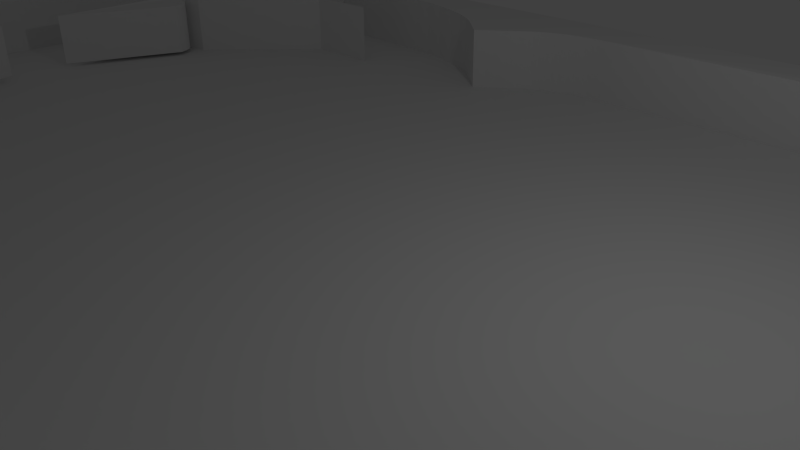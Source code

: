 # Source: pinballtablewip.blend  (saved by Blender 2.76.0; exported with 4.5.12 LTS)
import bpy
from mathutils import Matrix  # noqa: F401  (used for matrix-valued properties, if any)

bpy.ops.wm.read_factory_settings(use_empty=True)
scene = bpy.context.scene
scene.name = 'Scene'

# ---- collections
col_collection_1 = bpy.data.collections.new('Collection 1'); scene.collection.children.link(col_collection_1)

# ---- materials (node trees are filled in below, after node groups)
mat_material_005 = bpy.data.materials.new('Material.005')
mat_material_005.alpha_threshold = 0.0
mat_material_005.use_transparent_shadow = False
mat_material_005.roughness = 0.5
mat_material_004 = bpy.data.materials.new('Material.004')
mat_material_004.alpha_threshold = 0.0
mat_material_004.use_transparent_shadow = False
mat_material_004.roughness = 0.5
mat_material_003 = bpy.data.materials.new('Material.003')
mat_material_003.alpha_threshold = 0.0
mat_material_003.use_transparent_shadow = False
mat_material_003.roughness = 0.5
mat_material_002 = bpy.data.materials.new('Material.002')
mat_material_002.alpha_threshold = 0.0
mat_material_002.use_transparent_shadow = False
mat_material_002.roughness = 0.5
mat_material = bpy.data.materials.new('Material')
mat_material.alpha_threshold = 0.0
mat_material.use_transparent_shadow = False
mat_material.roughness = 0.5

# ---- material node trees

# ---- world
world_world = bpy.data.worlds.new('World'); scene.world = world_world
world_world.color = (0.05088, 0.05088, 0.05088)
world_world.use_sun_shadow = False
world_world.sun_shadow_jitter_overblur = 0.0
world_world.cycles.sampling_method = 'MANUAL'
world_world.cycles.sample_map_resolution = 256

# ---- cameras
cam_camera = bpy.data.cameras.new('Camera')
cam_camera.clip_end = 100.0
cam_camera.lens = 35.0
cam_camera.sensor_width = 32.0
cam_camera.sensor_height = 18.0
cam_camera.ortho_scale = 7.314
cam_camera.dof.focus_distance = 0.0
cam_camera.dof.aperture_fstop = 128.0

# ---- lights
light_lamp = bpy.data.lights.new('Lamp', 'POINT')
light_lamp.transmission_factor = 0.0
light_lamp.cutoff_distance = 30.0
light_lamp.energy = 100.0
light_lamp.shadow_buffer_clip_start = 1.001
light_lamp.shadow_soft_size = 0.1
light_lamp.shadow_maximum_resolution = 0.006
light_lamp.use_absolute_resolution = True
light_lamp.cycles.use_multiple_importance_sampling = False

# ---- meshes
me_cube_008 = bpy.data.meshes.new('Cube.008')
me_cube_008.from_pydata([(-3.649, -3.087, -1.004), (-3.649, -3.087, 0.9959), (-0.5377, 0.5377, -1.0), (-0.5377, 0.5377, 1.0), (0.2677, -0.8524, -0.9272), (0.2677, -0.8524, 1.073), (-0.4472, 0.5567, -1.0), (0.5567, -0.4472, -1.0), (-0.1712, 0.5841, -1.0), (0.07767, 0.5466, -1.0), (0.2868, 0.4458, -1.0), (0.4458, 0.2868, -1.0), (0.5466, 0.07767, -1.0), (0.5841, -0.1712, -1.0), (0.5567, -0.4472, 1.0), (-0.4472, 0.5567, 1.0), (0.5841, -0.1712, 1.0), (0.5466, 0.07767, 1.0), (0.4458, 0.2868, 1.0), (0.2868, 0.4458, 1.0), (0.07767, 0.5466, 1.0), (-0.1712, 0.5841, 1.0)], [], [(1, 3, 2, 0), (0, 2, 6, 8, 9, 10, 11, 12, 13, 7, 4), (3, 15, 6, 2), (5, 1, 0, 4), (5, 14, 16, 17, 18, 19, 20, 21, 15, 3, 1), (14, 7, 13, 16), (16, 13, 12, 17), (17, 12, 11, 18), (18, 11, 10, 19), (19, 10, 9, 20), (20, 9, 8, 21), (21, 8, 6, 15), (14, 5, 4, 7)])
me_cube_008.use_remesh_preserve_volume = False
me_cube_008.use_remesh_preserve_attributes = False
me_cube_008.use_mirror_vertex_groups = False
me_cube_008.update()
me_cube_005 = bpy.data.meshes.new('Cube.005')
me_cube_005.from_pydata([(-3.649, -3.087, -1.004), (-3.649, -3.087, 0.9959), (-0.5377, 0.5377, -1.0), (-0.5377, 0.5377, 1.0), (0.2677, -0.8524, -0.9272), (0.2677, -0.8524, 1.073), (-0.4472, 0.5567, -1.0), (0.5567, -0.4472, -1.0), (-0.1712, 0.5841, -1.0), (0.07767, 0.5466, -1.0), (0.2868, 0.4458, -1.0), (0.4458, 0.2868, -1.0), (0.5466, 0.07767, -1.0), (0.5841, -0.1712, -1.0), (0.5567, -0.4472, 1.0), (-0.4472, 0.5567, 1.0), (0.5841, -0.1712, 1.0), (0.5466, 0.07767, 1.0), (0.4458, 0.2868, 1.0), (0.2868, 0.4458, 1.0), (0.07767, 0.5466, 1.0), (-0.1712, 0.5841, 1.0)], [], [(1, 3, 2, 0), (0, 2, 6, 8, 9, 10, 11, 12, 13, 7, 4), (3, 15, 6, 2), (5, 1, 0, 4), (5, 14, 16, 17, 18, 19, 20, 21, 15, 3, 1), (14, 7, 13, 16), (16, 13, 12, 17), (17, 12, 11, 18), (18, 11, 10, 19), (19, 10, 9, 20), (20, 9, 8, 21), (21, 8, 6, 15), (14, 5, 4, 7)])
me_cube_005.use_remesh_preserve_volume = False
me_cube_005.use_remesh_preserve_attributes = False
me_cube_005.use_mirror_vertex_groups = False
me_cube_005.update()
me_cube_003 = bpy.data.meshes.new('Cube.003')
me_cube_003.from_pydata([(0.2707, 0.6987, -1.002), (0.2255, 0.7004, 0.9976), (0.3294, 3.88, -1.0), (0.3294, 3.879, 1.0), (1.257, 4.997, -1.0), (1.257, 4.997, 1.0), (-0.06922, 2.897, -1.002), (0.3294, 3.88, -1.0), (0.3294, 3.879, 1.0), (-0.07603, 2.9, 0.9978), (0.4799, 1.121, -0.9976), (0.2707, 0.6987, -1.002), (0.2255, 0.7004, 0.9976), (0.4347, 1.123, 1.002)], [], [(12, 13, 3, 8, 9, 1), (1, 9, 6, 0), (0, 6, 7, 2, 10, 11), (3, 13, 10, 2), (3, 2, 4, 5), (8, 7, 6, 9), (8, 3, 2, 7), (12, 11, 10, 13), (12, 1, 0, 11)])
me_cube_003.materials.append(mat_material_005)
me_cube_003.use_remesh_preserve_volume = False
me_cube_003.use_remesh_preserve_attributes = False
me_cube_003.use_mirror_vertex_groups = False
me_cube_003.update()
me_cube = bpy.data.meshes.new('Cube')
me_cube.from_pydata([(0.2627, 0.7096, -1.0), (0.2627, 0.7096, 1.0), (0.3308, 3.881, -1.0), (0.3308, 3.881, 1.0), (1.257, 4.997, -1.0), (1.257, 4.997, 1.0), (-0.0622, 2.904, -1.0), (0.3308, 3.881, -1.0), (0.3308, 3.881, 1.0), (-0.0622, 2.904, 1.0), (0.4796, 1.139, -1.0), (0.2627, 0.7096, -1.0), (0.2627, 0.7096, 1.0), (0.4796, 1.139, 1.0)], [], [(12, 13, 3, 8, 9, 1), (1, 9, 6, 0), (0, 6, 7, 2, 10, 11), (3, 13, 10, 2), (3, 2, 4, 5), (8, 7, 6, 9), (8, 3, 2, 7), (12, 11, 10, 13), (12, 1, 0, 11)])
me_cube.materials.append(mat_material_004)
me_cube.use_remesh_preserve_volume = False
me_cube.use_remesh_preserve_attributes = False
me_cube.use_mirror_vertex_groups = False
me_cube.update()
me_cube_002 = bpy.data.meshes.new('Cube.002')
me_cube_002.from_pydata([(-1.0, -1.0, -1.0), (-1.0, -1.0, 1.0), (-1.0, 3.0, -1.0), (-1.0, 3.0, 1.0), (3.0, -1.0, -1.0), (3.0, -1.0, 1.0), (-0.8939, 3.0, -1.0), (3.0, -0.8939, -1.0), (3.0, -0.8939, 1.0), (-0.8939, 3.0, 1.0), (2.39, -0.5472, 1.048), (-0.621, 2.504, 1.041), (1.991, -0.295, 1.075), (1.567, 0.02239, 1.094), (1.133, 0.3929, 1.106), (0.7057, 0.8023, 1.109), (0.3021, 1.235, 1.103), (-0.06259, 1.674, 1.09), (-0.3743, 2.102, 1.069), (-0.621, 2.504, -0.9595), (2.39, -0.5472, -0.9521), (-0.3743, 2.102, -0.9313), (-0.06259, 1.674, -0.91), (0.3021, 1.235, -0.8965), (0.7057, 0.8023, -0.8913), (1.133, 0.3929, -0.8945), (1.567, 0.02239, -0.906), (1.991, -0.295, -0.9255)], [], [(1, 3, 2, 0), (3, 9, 6, 2), (5, 1, 0, 4), (11, 19, 6, 9), (0, 2, 6, 19, 21, 22, 23, 24, 25, 26, 27, 20, 7, 4), (8, 5, 4, 7), (5, 8, 10, 12, 13, 14, 15, 16, 17, 18, 11, 9, 3, 1), (19, 11, 18, 21), (21, 18, 17, 22), (22, 17, 16, 23), (23, 16, 15, 24), (24, 15, 14, 25), (25, 14, 13, 26), (26, 13, 12, 27), (27, 12, 10, 20), (8, 7, 20, 10)])
me_cube_002.materials.append(mat_material_003)
me_cube_002.use_remesh_preserve_volume = False
me_cube_002.use_remesh_preserve_attributes = False
me_cube_002.use_mirror_vertex_groups = False
me_cube_002.update()
me_cube_001 = bpy.data.meshes.new('Cube.001')
me_cube_001.from_pydata([(-1.0, -1.0, -1.0), (-1.0, -1.0, 1.0), (-1.0, 3.0, -1.0), (-1.0, 3.0, 1.0), (3.0, -1.0, -1.0), (3.0, -1.0, 1.0), (-0.8939, 3.0, -1.0), (3.0, -0.8939, -1.0), (3.0, -0.8939, 1.0), (-0.8939, 3.0, 1.0), (2.39, -0.5472, 1.048), (-0.621, 2.504, 1.041), (1.991, -0.295, 1.075), (1.567, 0.02239, 1.094), (1.133, 0.3929, 1.106), (0.7057, 0.8023, 1.109), (0.3021, 1.235, 1.103), (-0.06259, 1.674, 1.09), (-0.3743, 2.102, 1.069), (-0.621, 2.504, -0.9595), (2.39, -0.5472, -0.9521), (-0.3743, 2.102, -0.9313), (-0.06259, 1.674, -0.91), (0.3021, 1.235, -0.8965), (0.7057, 0.8023, -0.8913), (1.133, 0.3929, -0.8945), (1.567, 0.02239, -0.906), (1.991, -0.295, -0.9255)], [], [(1, 3, 2, 0), (3, 9, 6, 2), (5, 1, 0, 4), (11, 19, 6, 9), (0, 2, 6, 19, 21, 22, 23, 24, 25, 26, 27, 20, 7, 4), (8, 5, 4, 7), (5, 8, 10, 12, 13, 14, 15, 16, 17, 18, 11, 9, 3, 1), (19, 11, 18, 21), (21, 18, 17, 22), (22, 17, 16, 23), (23, 16, 15, 24), (24, 15, 14, 25), (25, 14, 13, 26), (26, 13, 12, 27), (27, 12, 10, 20), (8, 7, 20, 10)])
me_cube_001.materials.append(mat_material_002)
me_cube_001.use_remesh_preserve_volume = False
me_cube_001.use_remesh_preserve_attributes = False
me_cube_001.use_mirror_vertex_groups = False
me_cube_001.update()
me_cube_006 = bpy.data.meshes.new('Cube.006')
me_cube_006.from_pydata([(-1.0, -1.0, -1.0), (-1.0, -1.0, 1.0), (-1.0, 1.0, -1.0), (-1.0, 1.0, 1.0), (1.0, -1.0, -1.0), (1.0, -1.0, 1.0), (0.9983, 1.043, -1.0), (0.9982, 1.045, 1.0), (-1.0, -1.0, 1.0), (-1.0, 1.0, 1.0), (0.9982, 1.045, 1.0), (1.0, -1.0, 1.0), (-0.9326, -0.9326, 1.0), (-0.9326, 0.9326, 1.0), (-0.9326, -0.9326, -0.03452), (-0.9326, 0.9326, -0.03452), (0.9325, -0.327, 1.0), (0.4192, -0.9326, 1.0), (0.9299, -0.3911, 1.0), (0.9215, -0.4575, 1.0), (0.9074, -0.5242, 1.0), (0.888, -0.5893, 1.0), (0.8634, -0.6507, 1.0), (0.8341, -0.7062, 1.0), (0.8004, -0.7538, 1.0), (0.7626, -0.7959, 1.0), (0.7209, -0.8327, 1.0), (0.6759, -0.8636, 1.0), (0.628, -0.8883, 1.0), (0.5778, -0.9075, 1.0), (0.5259, -0.9214, 1.0), (0.4728, -0.9298, 1.0), (0.4192, -0.9326, -0.03452), (0.9325, -0.327, -0.03452), (0.4728, -0.9298, -0.03452), (0.5259, -0.9214, -0.03452), (0.5778, -0.9075, -0.03452), (0.628, -0.8883, -0.03452), (0.6759, -0.8636, -0.03452), (0.7209, -0.8327, -0.03452), (0.7626, -0.7959, -0.03452), (0.8004, -0.7538, -0.03452), (0.8341, -0.7062, -0.03452), (0.8634, -0.6507, -0.03452), (0.888, -0.5893, -0.03452), (0.9074, -0.5242, -0.03452), (0.9215, -0.4575, -0.03452), (0.9299, -0.3911, -0.03452), (-0.9315, -0.7491, -0.2197), (-0.9315, -0.7491, 1.008), (-0.9315, -0.7155, -0.2197), (-0.9315, -0.7155, 1.008), (0.5711, -0.714, -0.2197), (0.5711, -0.714, 1.008), (0.5711, -0.714, -0.2197), (0.4388, -0.7491, -0.2197), (0.5695, -0.7195, -0.2197), (0.5647, -0.7249, -0.2197), (0.5567, -0.7301, -0.2197), (0.5459, -0.7349, -0.2197), (0.5324, -0.7391, -0.2197), (0.5166, -0.7427, -0.2197), (0.4989, -0.7454, -0.2197), (0.4797, -0.7474, -0.2197), (0.4595, -0.7487, -0.2197), (0.4388, -0.7491, 1.008), (0.5711, -0.714, 1.008), (0.4595, -0.7487, 1.008), (0.4797, -0.7474, 1.008), (0.4989, -0.7454, 1.008), (0.5166, -0.7427, 1.008), (0.5324, -0.7391, 1.008), (0.5459, -0.7349, 1.008), (0.5567, -0.7301, 1.008), (0.5647, -0.7249, 1.008), (0.5695, -0.7195, 1.008), (0.2256, 0.9293, 0.9828), (0.9297, 0.3827, 1.0), (0.2929, 0.9352, 0.9789), (0.3576, 0.9365, 0.9827), (0.4198, 0.9333, 0.9905), (0.4804, 0.9277, 0.9976), (0.5396, 0.9144, 1.0), (0.5965, 0.8952, 1.0), (0.6501, 0.872, 1.0), (0.7001, 0.8441, 1.0), (0.746, 0.8113, 1.0), (0.7875, 0.7734, 1.0), (0.8242, 0.7304, 1.0), (0.8558, 0.6824, 1.0), (0.882, 0.6298, 1.0), (0.9027, 0.5729, 1.0), (0.9176, 0.5123, 1.0), (0.9267, 0.4483, 1.0), (0.9297, 0.3827, -0.03452), (0.2256, 0.9293, -0.0517), (0.9267, 0.4483, -0.03452), (0.9176, 0.5123, -0.03452), (0.9027, 0.5729, -0.03452), (0.882, 0.6298, -0.03452), (0.8558, 0.6824, -0.03452), (0.8242, 0.7304, -0.03452), (0.7875, 0.7734, -0.03452), (0.746, 0.8113, -0.03452), (0.7001, 0.8441, -0.03452), (0.6501, 0.872, -0.03452), (0.5965, 0.8952, -0.03452), (0.5396, 0.9144, -0.03452), (0.4804, 0.9277, -0.03693), (0.4198, 0.9333, -0.04402), (0.3576, 0.9365, -0.05183), (0.2929, 0.9352, -0.05559), (-0.2799, 0.7804, 1.0), (-0.2799, 0.7804, -0.03452), (-0.2213, 0.8595, 1.0), (-0.1286, 0.91, 1.0), (-0.2151, 0.8669, 1.0), (-0.2077, 0.8742, 1.0), (-0.1992, 0.8811, 1.0), (-0.1898, 0.8877, 1.0), (-0.1798, 0.8937, 1.0), (-0.1694, 0.8989, 1.0), (-0.1588, 0.9032, 1.0), (-0.1483, 0.9065, 1.0), (-0.1382, 0.9088, 1.0), (-0.1286, 0.91, -0.03452), (-0.2213, 0.8595, -0.03452), (-0.1382, 0.9088, -0.03452), (-0.1483, 0.9065, -0.03452), (-0.1588, 0.9032, -0.03452), (-0.1694, 0.8989, -0.03452), (-0.1798, 0.8937, -0.03452), (-0.1898, 0.8877, -0.03452), (-0.1992, 0.8811, -0.03452), (-0.2077, 0.8742, -0.03452), (-0.2151, 0.8669, -0.03452), (-0.4756, 0.9219, 1.0), (-0.3171, 0.8353, 1.0), (-0.4473, 0.9184, 1.0), (-0.4172, 0.9094, 1.0), (-0.3871, 0.8955, 1.0), (-0.3592, 0.8777, 1.0), (-0.3353, 0.8572, 1.0), (-0.3171, 0.8353, -0.03452), (-0.4756, 0.9219, -0.03452), (-0.3353, 0.8572, -0.03452), (-0.3592, 0.8777, -0.03452), (-0.3871, 0.8955, -0.03452), (-0.4172, 0.9094, -0.03452), (-0.4473, 0.9184, -0.03452)], [], [(1, 3, 2, 0), (3, 7, 6, 2), (7, 5, 4, 6), (5, 1, 0, 4), (0, 2, 6, 4), (7, 3, 9, 10), (5, 7, 10, 11), (3, 1, 8, 9), (1, 5, 11, 8), (16, 77, 94, 33), (12, 17, 32, 14), (9, 8, 12, 13), (13, 12, 14, 15), (32, 17, 31, 34), (34, 31, 30, 35), (35, 30, 29, 36), (36, 29, 28, 37), (37, 28, 27, 38), (38, 27, 26, 39), (39, 26, 25, 40), (40, 25, 24, 41), (41, 24, 23, 42), (42, 23, 22, 43), (43, 22, 21, 44), (44, 21, 20, 45), (45, 20, 19, 46), (46, 19, 18, 47), (47, 18, 16, 33), (49, 51, 50, 48), (51, 53, 52, 50), (48, 50, 52, 54, 56, 57, 58, 59, 60, 61, 62, 63, 64, 55), (53, 66, 54, 52), (65, 67, 68, 69, 70, 71, 72, 73, 74, 75, 66, 53, 51, 49), (65, 55, 64, 67), (67, 64, 63, 68), (68, 63, 62, 69), (69, 62, 61, 70), (70, 61, 60, 71), (71, 60, 59, 72), (72, 59, 58, 73), (73, 58, 57, 74), (74, 57, 56, 75), (75, 56, 54, 66), (65, 49, 48, 55), (137, 143, 113, 112), (76, 95, 111, 78), (78, 111, 110, 79), (79, 110, 109, 80), (80, 109, 108, 81), (81, 108, 107, 82), (82, 107, 106, 83), (83, 106, 105, 84), (84, 105, 104, 85), (85, 104, 103, 86), (86, 103, 102, 87), (87, 102, 101, 88), (88, 101, 100, 89), (89, 100, 99, 90), (90, 99, 98, 91), (91, 98, 97, 92), (92, 97, 96, 93), (93, 96, 94, 77), (136, 13, 15, 144), (76, 115, 125, 95), (32, 34, 35, 36, 37, 38, 39, 40, 41, 42, 43, 44, 45, 46, 47, 33, 94, 96, 97, 98, 99, 100, 101, 102, 103, 104, 105, 106, 107, 108, 109, 110, 111, 95, 125, 127, 128, 129, 130, 131, 132, 133, 134, 135, 126, 113, 143, 145, 146, 147, 148, 149, 144, 15, 14), (125, 115, 124, 127), (127, 124, 123, 128), (128, 123, 122, 129), (129, 122, 121, 130), (130, 121, 120, 131), (131, 120, 119, 132), (132, 119, 118, 133), (133, 118, 117, 134), (134, 117, 116, 135), (135, 116, 114, 126), (112, 113, 126, 114), (136, 144, 149, 138), (138, 149, 148, 139), (139, 148, 147, 140), (140, 147, 146, 141), (141, 146, 145, 142), (142, 145, 143, 137), (81, 82, 83, 84, 85, 86, 87, 88, 89, 90, 91, 92, 93, 77, 16, 18, 19, 20, 21, 22, 23, 24, 25, 26, 27, 28, 29, 30, 31, 17, 12, 8, 11, 10, 9, 13, 136, 138, 139, 140, 141, 142, 137, 112, 114, 116, 117, 118, 119, 120, 121, 122, 123, 124, 115, 76, 78, 79, 80)])
_uv = me_cube_006.uv_layers.new(name='UVMap')
_uv.uv.foreach_set('vector', [0.0, 0.0, 0.0, 0.0, 0.0, 0.0, 0.0, 0.0, 0.0, 0.0, 0.0, 0.0, 0.0, 0.0, 0.0, 0.0, 0.0, 0.0, 0.0, 0.0, 0.0, 0.0, 0.0, 0.0, 0.0, 0.0, 0.0, 0.0, 0.0, 0.0, 0.0, 0.0, 0.0, 0.0, 0.0, 0.0, 0.0, 0.0, 0.0, 0.0, 0.0, 0.0, 0.0, 0.0, 0.0, 0.0, 0.0, 0.0, 0.0, 0.0, 0.0, 0.0, 0.0, 0.0, 0.0, 0.0, 0.0, 0.0, 0.0, 0.0, 0.0, 0.0, 0.0, 0.0, 0.0, 0.0, 0.0, 0.0, 0.0, 0.0, 0.0, 0.0, 0.0, 0.0, 0.0, 0.0, 0.0, 0.0, 0.0, 0.0, 0.0, 0.0, 0.0, 0.0, 0.0, 0.0, 0.0, 0.0, 0.0, 0.0, 0.0, 0.0, 0.0, 0.0, 0.0, 0.0, 0.0, 0.0, 0.0, 0.0, 0.0, 0.0, 0.0, 0.0, 0.0, 0.0, 0.0, 0.0, 0.0, 0.0, 0.0, 0.0, 0.0, 0.0, 0.0, 0.0, 0.0, 0.0, 0.0, 0.0, 0.0, 0.0, 0.0, 0.0, 0.0, 0.0, 0.0, 0.0, 0.0, 0.0, 0.0, 0.0, 0.0, 0.0, 0.0, 0.0, 0.0, 0.0, 0.0, 0.0, 0.0, 0.0, 0.0, 0.0, 0.0, 0.0, 0.0, 0.0, 0.0, 0.0, 0.0, 0.0, 0.0, 0.0, 0.0, 0.0, 0.0, 0.0, 0.0, 0.0, 0.0, 0.0, 0.0, 0.0, 0.0, 0.0, 0.0, 0.0, 0.0, 0.0, 0.0, 0.0, 0.0, 0.0, 0.0, 0.0, 0.0, 0.0, 0.0, 0.0, 0.0, 0.0, 0.0, 0.0, 0.0, 0.0, 0.0, 0.0, 0.0, 0.0, 0.0, 0.0, 0.0, 0.0, 0.0, 0.0, 0.0, 0.0, 0.0, 0.0, 0.0, 0.0, 0.0, 0.0, 0.0, 0.0, 0.0, 0.0, 0.0, 0.0, 0.0, 0.0, 0.0, 0.0, 0.0, 0.0, 0.0, 0.0, 0.0, 0.0, 0.0, 0.0, 0.0, 0.0, 0.0, 0.0, 0.0, 0.0, 0.0, 0.0, 0.0, 0.0, 0.0, 0.0, 0.0, 0.0, 0.0, 0.0, 0.0, 0.0, 0.0, 0.0, 0.0, 0.0, 0.0, 0.0, 0.0, 0.0, 0.0, 0.0, 0.0, 0.0, 0.0, 0.0, 0.0, 0.0, 0.0, 0.0, 0.0, 0.0, 0.0, 0.0, 0.0, 0.0, 0.0, 0.0, 0.0, 0.0, 0.0, 0.0, 0.0, 0.0, 0.0, 0.0, 0.0, 0.0, 0.0, 0.0, 0.0, 0.0, 0.0, 0.0, 0.0, 0.0, 0.0, 0.0, 0.0, 0.0, 0.0, 0.0, 0.0, 0.0, 0.0, 0.0, 0.0, 0.0, 0.0, 0.0, 0.0, 0.0, 0.0, 0.0, 0.0, 0.0, 0.0, 0.0, 0.0, 0.0, 0.0, 0.0, 0.0, 0.0, 0.0, 0.0, 0.0, 0.0, 0.0, 0.0, 0.0, 0.0, 0.0, 0.0, 0.0, 0.0, 0.0, 0.0, 0.0, 0.0, 0.0, 0.0, 0.0, 0.0, 0.0, 0.0, 0.0, 0.0, 0.0, 0.0, 0.0, 0.0, 0.0, 0.0, 0.0, 0.0, 0.0, 0.0, 0.0, 0.0, 0.0, 0.0, 0.0, 0.0, 0.0, 0.0, 0.0, 0.0, 0.0, 0.0, 0.0, 0.0, 0.0, 0.0, 0.0, 0.0, 0.0, 0.0, 0.0, 0.0, 0.0, 0.0, 0.0, 0.0, 0.0, 0.0, 0.0, 0.0, 0.0, 0.0, 0.0, 0.0, 0.0, 0.0, 0.0, 0.0, 0.0, 0.0, 0.0, 0.0, 0.0, 0.0, 0.0, 0.0, 0.0, 0.0, 0.06288, 0.2038, 0.1039, 0.3369, 0.0, 0.0, 0.0, 0.0, 0.0, 0.0, 0.2179, 0.3328, 0.0, 0.0, 0.0, 0.0, 0.2179, 0.3328, 0.2295, 0.3311, 0.0, 0.0, 0.0, 0.0, 0.2295, 0.3311, 0.241, 0.3284, 0.0, 0.0, 0.0, 0.0, 0.241, 0.3284, 0.2521, 0.3247, 0.0, 0.0, 0.0, 0.0, 0.2521, 0.3247, 0.2628, 0.32, 0.0, 0.0, 0.0, 0.0, 0.2628, 0.32, 0.2731, 0.3143, 0.0, 0.0, 0.0, 0.0, 0.2731, 0.3143, 0.2828, 0.3076, 0.0, 0.0, 0.0, 0.0, 0.2828, 0.3076, 0.2918, 0.3001, 0.0, 0.0, 0.0, 0.0, 0.2918, 0.3001, 0.3001, 0.2918, 0.0, 0.0, 0.0, 0.0, 0.3001, 0.2918, 0.3076, 0.2828, 0.0, 0.0, 0.0, 0.0, 0.3076, 0.2828, 0.3143, 0.2731, 0.0, 0.0, 0.0, 0.0, 0.3143, 0.2731, 0.32, 0.2628, 0.0, 0.0, 0.0, 0.0, 0.32, 0.2628, 0.3247, 0.2521, 0.0, 0.0, 0.0, 0.0, 0.3247, 0.2521, 0.3284, 0.241, 0.0, 0.0, 0.0, 0.0, 0.3284, 0.241, 0.3311, 0.2295, 0.0, 0.0, 0.0, 0.0, 0.3311, 0.2295, 0.3328, 0.2179, 0.0, 0.0, 0.0, 0.0, 0.3328, 0.2179, 0.0, 0.0, 0.0, 0.0, 0.0, 0.0, 0.0, 0.0, 0.0, 0.0, 0.0, 0.0, 0.0, 0.0, 0.0, 0.0, 0.0, 0.0, 0.0, 0.0, 0.7247, 9.998e-05, 0.7534, 0.001608, 0.7819, 0.006114, 0.8097, 0.01357, 0.8366, 0.0239, 0.8623, 0.03697, 0.8864, 0.05266, 0.9088, 0.07079, 0.9292, 0.09116, 0.9473, 0.1136, 0.963, 0.1377, 0.9761, 0.1634, 0.9864, 0.1903, 0.9939, 0.2181, 0.9984, 0.2466, 0.9999, 0.2753, 0.9999, 0.6186, 0.3328, 0.2179, 0.3311, 0.2295, 0.3284, 0.241, 0.3247, 0.2521, 0.32, 0.2628, 0.3143, 0.2731, 0.3076, 0.2828, 0.3001, 0.2918, 0.2918, 0.3001, 0.2828, 0.3076, 0.2731, 0.3143, 0.2628, 0.32, 0.2521, 0.3247, 0.241, 0.3284, 0.2295, 0.3311, 0.2179, 0.3328, 0.6186, 0.9999, 0.4024, 0.9999, 0.1321, 0.3331, 0.1299, 0.3324, 0.1273, 0.3311, 0.1244, 0.3286, 0.1204, 0.3225, 0.122, 0.3344, 0.1201, 0.3348, 0.1183, 0.3346, 0.1167, 0.3345, 0.2691, 0.7538, 0.1039, 0.3369, 0.1674, 0.5988, 0.0954, 0.3368, 0.09324, 0.3406, 0.08289, 0.3203, 0.08114, 0.331, 0.07659, 0.3328, 0.2164, 0.9999, 0.0001, 0.9999, 9.998e-05, 0.0001002, 0.0, 0.0, 0.0, 0.0, 0.0, 0.0, 0.1321, 0.3331, 0.1321, 0.3331, 0.0, 0.0, 0.0, 0.0, 0.1299, 0.3324, 0.1299, 0.3324, 0.0, 0.0, 0.0, 0.0, 0.1273, 0.3311, 0.1273, 0.3311, 0.0, 0.0, 0.0, 0.0, 0.1244, 0.3286, 0.1244, 0.3286, 0.0, 0.0, 0.0, 0.0, 0.1204, 0.3225, 0.1204, 0.3225, 0.0, 0.0, 0.0, 0.0, 0.122, 0.3344, 0.122, 0.3344, 0.0, 0.0, 0.0, 0.0, 0.1201, 0.3348, 0.1201, 0.3348, 0.0, 0.0, 0.0, 0.0, 0.1183, 0.3346, 0.1183, 0.3346, 0.0, 0.0, 0.0, 0.0, 0.1167, 0.3345, 0.1167, 0.3345, 0.0, 0.0, 0.0, 0.0, 0.03858, 0.125, 0.0, 0.0, 0.1039, 0.3369, 0.03858, 0.125, 0.0, 0.0, 0.0, 0.0, 0.0, 0.0, 0.07659, 0.3328, 0.0, 0.0, 0.0, 0.0, 0.07659, 0.3328, 0.08114, 0.331, 0.0, 0.0, 0.0, 0.0, 0.08114, 0.331, 0.08289, 0.3203, 0.0, 0.0, 0.0, 0.0, 0.08289, 0.3203, 0.09324, 0.3406, 0.0, 0.0, 0.0, 0.0, 0.09324, 0.3406, 0.0954, 0.3368, 0.0, 0.0, 0.0, 0.0, 0.0954, 0.3368, 0.06288, 0.2038, 0.0, 0.0, 0.0, 0.0, 0.0, 0.0, 0.0, 0.0, 0.0, 0.0, 0.0, 0.0, 0.0, 0.0, 0.0, 0.0, 0.0, 0.0, 0.0, 0.0, 0.0, 0.0, 0.0, 0.0, 0.0, 0.0, 0.0, 0.0, 0.0, 0.0, 0.0, 0.0, 0.0, 0.0, 0.0, 0.0, 0.0, 0.0, 0.0, 0.0, 0.0, 0.0, 0.0, 0.0, 0.0, 0.0, 0.0, 0.0, 0.0, 0.0, 0.0, 0.0, 0.0, 0.0, 0.0, 0.0, 0.0, 0.0, 0.0, 0.0, 0.0, 0.0, 0.0, 0.0, 0.0, 0.0, 0.0, 0.0, 0.0, 0.0, 0.0, 0.0, 0.0, 0.0, 0.0, 0.0, 0.0, 0.0, 0.0, 0.0, 0.0, 0.0, 0.0, 0.0, 0.0, 0.0, 0.0, 0.0, 0.0, 0.0, 0.0, 0.0, 0.0, 0.0, 0.0, 0.0, 0.0, 0.0, 0.0, 0.0, 0.0, 0.0, 0.0, 0.0, 0.0, 0.0, 0.0, 0.0, 0.0, 0.0, 0.0, 0.0, 0.0, 0.0, 0.0, 0.0, 0.0, 0.0, 0.0, 0.0])
me_cube_006.materials.append(mat_material)
me_cube_006.use_remesh_preserve_volume = False
me_cube_006.use_remesh_preserve_attributes = False
me_cube_006.use_mirror_vertex_groups = False
me_cube_006.update()

# ---- objects
ob_cube_000 = bpy.data.objects.new('Cube.000', me_cube_008)
ob_cube_001 = bpy.data.objects.new('Cube.001', me_cube_005)
ob_rightdivider = bpy.data.objects.new('rightdivider', me_cube_003)
ob_leftdivider = bpy.data.objects.new('leftdivider', me_cube)
ob_left = bpy.data.objects.new('Left', me_cube_002)
ob_right = bpy.data.objects.new('Right', me_cube_001)
ob_board = bpy.data.objects.new('Board', me_cube_006)
ob_lamp = bpy.data.objects.new('Lamp', light_lamp)
ob_camera = bpy.data.objects.new('Camera', cam_camera)

# ---- transforms, parenting, visibility, modifiers, constraints
ob_cube_000.location = (-10.56, -2.698, 0.604)
ob_cube_000.rotation_euler = (0.0, -0.0, 1.067)
ob_cube_000.scale = (-0.5194, -0.5194, 0.5194)
ob_cube_000.lineart.crease_threshold = 0.0
ob_cube_001.location = (-10.55, 3.374, 0.5808)
ob_cube_001.rotation_euler = (0.0, -0.0, -1.113)
ob_cube_001.scale = (-0.5194, 0.5194, 0.5194)
ob_cube_001.lineart.crease_threshold = 0.0
ob_rightdivider.location = (-11.35, -2.719, 0.1271)
ob_rightdivider.rotation_euler = (0.0, -0.0, 0.851)
ob_rightdivider.scale = (1.0, -1.0, 1.0)
ob_rightdivider.lineart.crease_threshold = 0.0
ob_leftdivider.location = (-11.39, 3.426, 0.1674)
ob_leftdivider.rotation_euler = (0.0, -0.0, -0.8324)
ob_leftdivider.lineart.crease_threshold = 0.0
ob_left.location = (-12.26, 6.341, 0.1914)
ob_left.scale = (1.0, -1.0, 1.0)
ob_left.lineart.crease_threshold = 0.0
ob_right.location = (-12.26, -5.159, 0.1914)
ob_right.lineart.crease_threshold = 0.0
ob_board.location = (0.0932, -0.2524, 0.02976)
ob_board.scale = (14.2, 8.168, 1.111)
ob_board.lineart.crease_threshold = 0.0
ob_lamp.location = (4.076, 1.005, 5.904)
ob_lamp.rotation_euler = (0.6503, 0.05522, 1.866)
ob_lamp.lock_rotations_4d = False
ob_lamp.empty_display_type = 'ARROWS'
ob_lamp.color = (0.0, 0.0, 0.0, 0.0)
ob_lamp.lineart.crease_threshold = 0.0
ob_camera.location = (7.481, -6.508, 5.344)
ob_camera.rotation_euler = (1.109, 0.01082, 0.8149)
ob_camera.lock_rotations_4d = False
ob_camera.empty_display_type = 'ARROWS'
ob_camera.color = (0.0, 0.0, 0.0, 0.0)
ob_camera.display_type = 'WIRE'
ob_camera.lineart.crease_threshold = 0.0

# ---- collection membership
col_collection_1.objects.link(ob_cube_000)
col_collection_1.objects.link(ob_cube_001)
col_collection_1.objects.link(ob_rightdivider)
col_collection_1.objects.link(ob_leftdivider)
col_collection_1.objects.link(ob_left)
col_collection_1.objects.link(ob_right)
col_collection_1.objects.link(ob_board)
col_collection_1.objects.link(ob_lamp)
col_collection_1.objects.link(ob_camera)

# ---- scene / render settings (as saved in the file)
scene.camera = ob_camera
scene.frame_start = 1; scene.frame_end = 250; scene.frame_set(1)
scene.render.engine = 'BLENDER_EEVEE_NEXT'
scene.render.resolution_percentage = 50
scene.render.dither_intensity = 0.0
scene.cycles.use_denoising = False
scene.cycles.samples = 10
scene.cycles.sampling_pattern = 'TABULATED_SOBOL'
scene.cycles.light_sampling_threshold = 0.0
scene.cycles.use_adaptive_sampling = False
scene.cycles.use_light_tree = False
scene.cycles.blur_glossy = 0.0
scene.cycles.pixel_filter_type = 'GAUSSIAN'
scene.cycles.sample_clamp_indirect = 0.0
scene.view_settings.view_transform = 'Standard'
bpy.context.view_layer.update()
